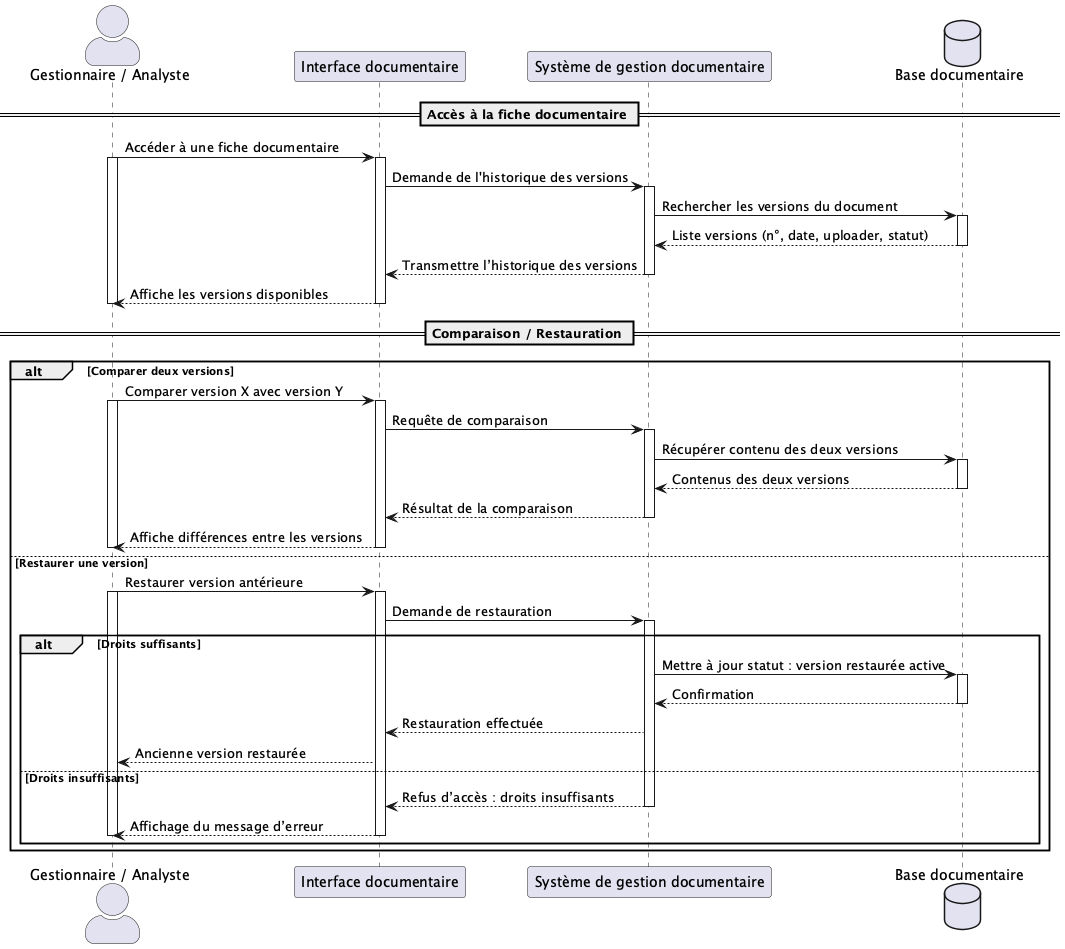

The diagram above was rendered by PlantUML. Its source (embedded in the PNG):
@startuml UC065
skinparam actorStyle awesome

actor "Gestionnaire / Analyste" as Utilisateur
participant "Interface documentaire" as UI
participant "Système de gestion documentaire" as Système
database "Base documentaire" as BDD

== Accès à la fiche documentaire ==
Utilisateur -> UI : Accéder à une fiche documentaire
activate Utilisateur
activate UI
UI -> Système : Demande de l'historique des versions
activate Système

Système -> BDD : Rechercher les versions du document
activate BDD
BDD --> Système : Liste versions (n°, date, uploader, statut)
deactivate BDD
Système --> UI : Transmettre l’historique des versions
deactivate Système
UI --> Utilisateur : Affiche les versions disponibles
deactivate UI
deactivate Utilisateur

== Comparaison / Restauration ==
alt Comparer deux versions
    Utilisateur -> UI : Comparer version X avec version Y
    activate Utilisateur
    activate UI
    UI -> Système : Requête de comparaison
    activate Système
    Système -> BDD : Récupérer contenu des deux versions
    activate BDD
    BDD --> Système : Contenus des deux versions
    deactivate BDD
    Système --> UI : Résultat de la comparaison
    deactivate Système
    UI --> Utilisateur : Affiche différences entre les versions
    deactivate UI
    deactivate Utilisateur

else Restaurer une version
    Utilisateur -> UI : Restaurer version antérieure
    activate Utilisateur
    activate UI
    UI -> Système : Demande de restauration
    activate Système
    alt Droits suffisants
        Système -> BDD : Mettre à jour statut : version restaurée active
        activate BDD
        BDD --> Système : Confirmation
        deactivate BDD
        Système --> UI : Restauration effectuée
        UI --> Utilisateur : Ancienne version restaurée
    else Droits insuffisants
        Système --> UI : Refus d’accès : droits insuffisants
        deactivate Système
        UI --> Utilisateur : Affichage du message d’erreur
        deactivate Utilisateur
        deactivate UI
    end
end
@enduml